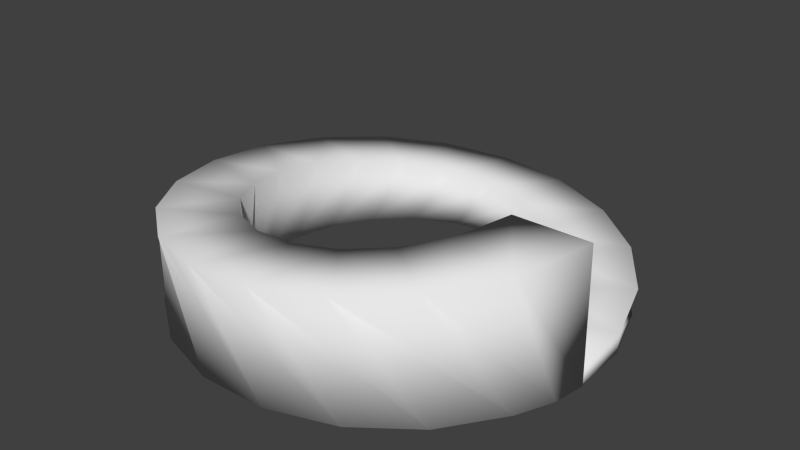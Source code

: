 # Source: espiral.blend  (saved by Blender 2.79.0; exported with 4.5.12 LTS)
import bpy
from mathutils import Matrix  # noqa: F401  (used for matrix-valued properties, if any)

bpy.ops.wm.read_factory_settings(use_empty=True)
scene = bpy.context.scene
scene.name = 'Scene'

# ---- collections
col_collection_1 = bpy.data.collections.new('Collection 1'); scene.collection.children.link(col_collection_1)

# ---- materials (node trees are filled in below, after node groups)
mat_espiral = bpy.data.materials.new('espiral')
mat_espiral.alpha_threshold = 0.0
mat_espiral.use_transparent_shadow = False
mat_espiral.roughness = 0.5
mat_espiral.line_color = (0.0, 0.0, 0.0, 1.0)

# ---- material node trees

# ---- world
world_world = bpy.data.worlds.new('World'); scene.world = world_world
world_world.color = (0.05088, 0.05088, 0.05088)
world_world.use_sun_shadow = False
world_world.sun_shadow_jitter_overblur = 0.0
world_world.cycles.sampling_method = 'NONE'
world_world.cycles.sample_map_resolution = 256

# ---- meshes
me_espiral = bpy.data.meshes.new('espiral')
me_espiral.from_pydata([(5.74, -0.7001, 0.0), (3.74, -0.7001, 0.0), (5.69, -0.7054, -0.4418), (3.69, -0.7054, -0.4418), (5.72, 0.8071, 0.152), (3.818, 0.1891, 0.152), (5.216, 2.326, -0.3093), (3.374, 1.548, -0.2535), (5.191, 2.535, 0.3039), (3.573, 1.36, 0.3039), (4.015, 4.153, -0.4418), (2.397, 2.978, -0.4418), (4.153, 4.015, 0.4559), (2.978, 2.397, 0.4559), (2.535, 5.191, -0.4418), (1.36, 3.573, -0.4418), (2.709, 5.102, 0.6078), (2.091, 3.2, 0.6078), (0.8071, 5.72, -0.4418), (0.1891, 3.818, -0.4418), (1.0, 5.69, 0.7598), (1.0, 3.69, 0.7598), (-1.0, 5.69, -0.4418), (-1.0, 3.69, -0.4418), (-0.8071, 5.72, 0.9117), (-0.1891, 3.818, 0.9117), (-2.709, 5.102, -0.4418), (-2.091, 3.2, -0.4418), (-2.535, 5.191, 1.064), (-1.36, 3.573, 1.064), (-4.153, 4.015, -0.4418), (-2.978, 2.397, -0.4418), (-4.015, 4.153, 1.216), (-2.397, 2.978, 1.216), (-5.191, 2.535, -0.4418), (-3.573, 1.36, -0.4418), (-5.102, 2.709, 1.368), (-3.2, 2.091, 1.368), (-5.72, 0.8071, -0.4418), (-3.818, 0.1891, -0.4418), (-5.69, 1.0, 1.52), (-3.69, 1.0, 1.52), (-5.69, -1.0, -0.4418), (-3.69, -1.0, -0.4418), (-5.72, -0.8071, 1.671), (-3.818, -0.1891, 1.671), (-5.102, -2.709, -0.4418), (-3.2, -2.091, -0.4418), (-5.191, -2.535, 1.823), (-3.573, -1.36, 1.823), (-4.015, -4.153, -0.4418), (-2.397, -2.978, -0.4418), (-4.153, -4.015, 1.975), (-2.978, -2.397, 1.975), (-2.535, -5.191, -0.4418), (-1.36, -3.573, -0.4418), (-2.709, -5.102, 2.127), (-2.091, -3.2, 2.127), (-0.8071, -5.72, -0.4418), (-0.1891, -3.818, -0.4418), (-1.0, -5.69, 2.279), (-1.0, -3.69, 2.279), (1.0, -5.69, -0.4418), (1.0, -3.69, -0.4418), (0.8071, -5.72, 2.431), (0.1891, -3.818, 2.431), (2.709, -5.102, -0.4418), (2.091, -3.2, -0.4418), (2.535, -5.191, 2.583), (1.36, -3.573, 2.583), (4.153, -4.015, -0.4418), (2.978, -2.397, -0.4418), (4.015, -4.153, 2.735), (2.397, -2.978, 2.735), (5.191, -2.535, -0.4418), (3.573, -1.36, -0.4418), (5.102, -2.709, 2.887), (3.2, -2.091, 2.887), (5.602, -1.566, -0.4465), (3.7, -0.9475, -0.4465), (5.69, -0.725, 3.039), (3.69, -0.725, 3.039), (5.735, -0.725, -0.4389), (3.735, -0.725, -0.4389), (5.723, 0.7175, -0.3514), (3.802, 0.3289, -0.3234)], [], [(0, 4, 5, 1), (4, 8, 9, 5), (8, 12, 13, 9), (12, 16, 17, 13), (16, 20, 21, 17), (20, 24, 25, 21), (24, 28, 29, 25), (28, 32, 33, 29), (32, 36, 37, 33), (36, 40, 41, 37), (40, 44, 45, 41), (44, 48, 49, 45), (48, 52, 53, 49), (52, 56, 57, 53), (56, 60, 61, 57), (60, 64, 65, 61), (64, 68, 69, 65), (68, 72, 73, 69), (72, 76, 77, 73), (76, 80, 81, 77), (84, 85, 7, 6), (6, 7, 11, 10), (10, 11, 15, 14), (14, 15, 19, 18), (18, 19, 23, 22), (22, 23, 27, 26), (26, 27, 31, 30), (30, 31, 35, 34), (34, 35, 39, 38), (38, 39, 43, 42), (42, 43, 47, 46), (46, 47, 51, 50), (50, 51, 55, 54), (54, 55, 59, 58), (58, 59, 63, 62), (62, 63, 67, 66), (66, 67, 71, 70), (70, 71, 75, 74), (74, 75, 79, 78), (78, 79, 83, 82), (0, 2, 84, 6, 4), (4, 6, 10, 8), (8, 10, 14, 12), (12, 14, 18, 16), (16, 18, 22, 20), (20, 22, 26, 24), (24, 26, 30, 28), (28, 30, 34, 32), (32, 34, 38, 36), (36, 38, 42, 40), (40, 42, 46, 44), (44, 46, 50, 48), (48, 50, 54, 52), (52, 54, 58, 56), (56, 58, 62, 60), (60, 62, 66, 64), (64, 66, 70, 68), (68, 70, 74, 72), (72, 74, 78, 76), (76, 78, 82, 80), (3, 1, 5, 7, 85), (7, 5, 9, 11), (11, 9, 13, 15), (15, 13, 17, 19), (19, 17, 21, 23), (23, 21, 25, 27), (27, 25, 29, 31), (31, 29, 33, 35), (35, 33, 37, 39), (39, 37, 41, 43), (43, 41, 45, 47), (47, 45, 49, 51), (51, 49, 53, 55), (55, 53, 57, 59), (59, 57, 61, 63), (63, 61, 65, 67), (67, 65, 69, 71), (71, 69, 73, 75), (75, 73, 77, 79), (79, 77, 81, 83), (2, 3, 85, 84), (80, 82, 83, 81), (2, 0, 1, 3)])
me_espiral.polygons.foreach_set('use_smooth', [True] * 83)
me_espiral.materials.append(mat_espiral)
me_espiral.use_remesh_preserve_volume = False
me_espiral.use_remesh_preserve_attributes = False
me_espiral.use_mirror_vertex_groups = False
me_espiral.update()

# ---- objects
ob_espiral = bpy.data.objects.new('espiral', me_espiral)

# ---- transforms, parenting, visibility, modifiers, constraints
ob_espiral.location = (0.0, 0.0, 0.0)
ob_espiral.lineart.crease_threshold = 0.0

# ---- collection membership
col_collection_1.objects.link(ob_espiral)

# ---- scene / render settings (as saved in the file)
scene.frame_start = 1; scene.frame_end = 250; scene.frame_set(1)
scene.render.engine = 'BLENDER_EEVEE_NEXT'
scene.render.image_settings.color_mode = 'RGB'
scene.render.image_settings.compression = 90
scene.render.resolution_percentage = 50
scene.render.dither_intensity = 0.0
scene.cycles.use_denoising = False
scene.cycles.samples = 10
scene.cycles.sampling_pattern = 'TABULATED_SOBOL'
scene.cycles.light_sampling_threshold = 0.0
scene.cycles.use_adaptive_sampling = False
scene.cycles.use_light_tree = False
scene.cycles.blur_glossy = 0.0
scene.cycles.volume_bounces = 1
scene.cycles.pixel_filter_type = 'GAUSSIAN'
scene.cycles.sample_clamp_indirect = 0.0
scene.view_settings.view_transform = 'Standard'
bpy.context.view_layer.update()

# ---- added for rendering (the .blend has no active camera and no usable light): camera, sun
cam_auto = bpy.data.cameras.new('AutoCamera')
cam_auto.lens = 50.0
cam_auto.sensor_width = 36.0
cam_auto.clip_end = 1000.0
ob_auto_camera = bpy.data.objects.new('AutoCamera', cam_auto)
scene.collection.objects.link(ob_auto_camera)
ob_auto_camera.location = (15.3355, -18.3906, 13.5567)
ob_auto_camera.rotation_euler = (1.09748, -7.21219e-08, 0.694738)
scene.camera = ob_auto_camera
light_auto_sun = bpy.data.lights.new('AutoSun', 'SUN')
light_auto_sun.energy = 3.0
light_auto_sun.angle = 0.0523599
ob_auto_sun = bpy.data.objects.new('AutoSun', light_auto_sun)
scene.collection.objects.link(ob_auto_sun)
ob_auto_sun.rotation_euler = (0.872665, 0.174533, 0.523599)
bpy.context.view_layer.update()
